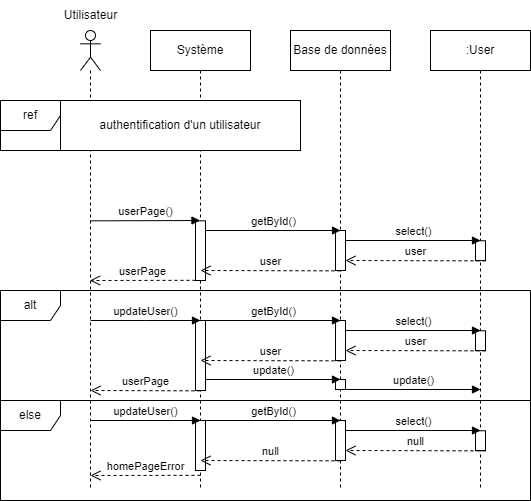

The diagram above was exported from draw.io. Its source (the exported page's mxGraphModel, read from the mxfile embedded in the PNG):
<mxGraphModel dx="1290" dy="541" grid="1" gridSize="10" guides="1" tooltips="1" connect="1" arrows="1" fold="1" page="1" pageScale="1" pageWidth="827" pageHeight="1169" math="0" shadow="0">
  <root>
    <mxCell id="0" />
    <mxCell id="1" parent="0" />
    <mxCell id="qc1gVstzJ6MYo9Xs1Xcy-1" value="" style="shape=umlLifeline;perimeter=lifelinePerimeter;whiteSpace=wrap;html=1;container=1;dropTarget=0;collapsible=0;recursiveResize=0;outlineConnect=0;portConstraint=eastwest;newEdgeStyle={&quot;edgeStyle&quot;:&quot;elbowEdgeStyle&quot;,&quot;elbow&quot;:&quot;vertical&quot;,&quot;curved&quot;:0,&quot;rounded&quot;:0};participant=umlActor;" vertex="1" parent="1">
      <mxGeometry x="130" y="80" width="20" height="460" as="geometry" />
    </mxCell>
    <mxCell id="qc1gVstzJ6MYo9Xs1Xcy-2" value="Utilisateur" style="text;html=1;align=center;verticalAlign=middle;resizable=0;points=[];autosize=1;strokeColor=none;fillColor=none;" vertex="1" parent="1">
      <mxGeometry x="100" y="50" width="80" height="30" as="geometry" />
    </mxCell>
    <mxCell id="qc1gVstzJ6MYo9Xs1Xcy-3" value="Système" style="shape=umlLifeline;perimeter=lifelinePerimeter;whiteSpace=wrap;html=1;container=1;dropTarget=0;collapsible=0;recursiveResize=0;outlineConnect=0;portConstraint=eastwest;newEdgeStyle={&quot;edgeStyle&quot;:&quot;elbowEdgeStyle&quot;,&quot;elbow&quot;:&quot;vertical&quot;,&quot;curved&quot;:0,&quot;rounded&quot;:0};" vertex="1" parent="1">
      <mxGeometry x="200" y="80" width="100" height="460" as="geometry" />
    </mxCell>
    <mxCell id="qc1gVstzJ6MYo9Xs1Xcy-4" value="" style="html=1;points=[];perimeter=orthogonalPerimeter;outlineConnect=0;targetShapes=umlLifeline;portConstraint=eastwest;newEdgeStyle={&quot;edgeStyle&quot;:&quot;elbowEdgeStyle&quot;,&quot;elbow&quot;:&quot;vertical&quot;,&quot;curved&quot;:0,&quot;rounded&quot;:0};" vertex="1" parent="qc1gVstzJ6MYo9Xs1Xcy-3">
      <mxGeometry x="45" y="190.34" width="10" height="59.66" as="geometry" />
    </mxCell>
    <mxCell id="qc1gVstzJ6MYo9Xs1Xcy-5" value="" style="html=1;points=[];perimeter=orthogonalPerimeter;outlineConnect=0;targetShapes=umlLifeline;portConstraint=eastwest;newEdgeStyle={&quot;edgeStyle&quot;:&quot;elbowEdgeStyle&quot;,&quot;elbow&quot;:&quot;vertical&quot;,&quot;curved&quot;:0,&quot;rounded&quot;:0};" vertex="1" parent="qc1gVstzJ6MYo9Xs1Xcy-3">
      <mxGeometry x="45" y="290" width="10" height="70" as="geometry" />
    </mxCell>
    <mxCell id="qc1gVstzJ6MYo9Xs1Xcy-6" value="updateUser()" style="html=1;verticalAlign=bottom;endArrow=block;edgeStyle=elbowEdgeStyle;elbow=vertical;curved=0;rounded=0;" edge="1" parent="qc1gVstzJ6MYo9Xs1Xcy-3">
      <mxGeometry width="80" relative="1" as="geometry">
        <mxPoint x="-60" y="290" as="sourcePoint" />
        <mxPoint x="50" y="290" as="targetPoint" />
      </mxGeometry>
    </mxCell>
    <mxCell id="qc1gVstzJ6MYo9Xs1Xcy-7" value="Base de données" style="shape=umlLifeline;perimeter=lifelinePerimeter;whiteSpace=wrap;html=1;container=1;dropTarget=0;collapsible=0;recursiveResize=0;outlineConnect=0;portConstraint=eastwest;newEdgeStyle={&quot;edgeStyle&quot;:&quot;elbowEdgeStyle&quot;,&quot;elbow&quot;:&quot;vertical&quot;,&quot;curved&quot;:0,&quot;rounded&quot;:0};" vertex="1" parent="1">
      <mxGeometry x="340" y="80" width="100" height="460" as="geometry" />
    </mxCell>
    <mxCell id="qc1gVstzJ6MYo9Xs1Xcy-8" value="" style="html=1;points=[];perimeter=orthogonalPerimeter;outlineConnect=0;targetShapes=umlLifeline;portConstraint=eastwest;newEdgeStyle={&quot;edgeStyle&quot;:&quot;elbowEdgeStyle&quot;,&quot;elbow&quot;:&quot;vertical&quot;,&quot;curved&quot;:0,&quot;rounded&quot;:0};" vertex="1" parent="qc1gVstzJ6MYo9Xs1Xcy-7">
      <mxGeometry x="45" y="200" width="10" height="40" as="geometry" />
    </mxCell>
    <mxCell id="qc1gVstzJ6MYo9Xs1Xcy-9" value=":User" style="shape=umlLifeline;perimeter=lifelinePerimeter;whiteSpace=wrap;html=1;container=1;dropTarget=0;collapsible=0;recursiveResize=0;outlineConnect=0;portConstraint=eastwest;newEdgeStyle={&quot;edgeStyle&quot;:&quot;elbowEdgeStyle&quot;,&quot;elbow&quot;:&quot;vertical&quot;,&quot;curved&quot;:0,&quot;rounded&quot;:0};" vertex="1" parent="1">
      <mxGeometry x="480" y="80" width="100" height="460" as="geometry" />
    </mxCell>
    <mxCell id="qc1gVstzJ6MYo9Xs1Xcy-10" value="" style="html=1;points=[];perimeter=orthogonalPerimeter;outlineConnect=0;targetShapes=umlLifeline;portConstraint=eastwest;newEdgeStyle={&quot;edgeStyle&quot;:&quot;elbowEdgeStyle&quot;,&quot;elbow&quot;:&quot;vertical&quot;,&quot;curved&quot;:0,&quot;rounded&quot;:0};" vertex="1" parent="qc1gVstzJ6MYo9Xs1Xcy-9">
      <mxGeometry x="45" y="210.25" width="10" height="19.83" as="geometry" />
    </mxCell>
    <mxCell id="qc1gVstzJ6MYo9Xs1Xcy-11" value="userPage()" style="html=1;verticalAlign=bottom;endArrow=block;edgeStyle=elbowEdgeStyle;elbow=vertical;curved=0;rounded=0;" edge="1" parent="1">
      <mxGeometry width="80" relative="1" as="geometry">
        <mxPoint x="140" y="270.34000000000003" as="sourcePoint" />
        <mxPoint x="249.50000000000023" y="270.1733333333334" as="targetPoint" />
      </mxGeometry>
    </mxCell>
    <mxCell id="qc1gVstzJ6MYo9Xs1Xcy-12" value="userPage" style="html=1;verticalAlign=bottom;endArrow=open;dashed=1;endSize=8;edgeStyle=elbowEdgeStyle;elbow=vertical;curved=0;rounded=0;" edge="1" parent="1">
      <mxGeometry x="0.0078" relative="1" as="geometry">
        <mxPoint x="245" y="329.84000000000003" as="sourcePoint" />
        <mxPoint x="139.5" y="329.5" as="targetPoint" />
        <mxPoint as="offset" />
      </mxGeometry>
    </mxCell>
    <mxCell id="qc1gVstzJ6MYo9Xs1Xcy-13" value="getById()" style="html=1;verticalAlign=bottom;endArrow=block;edgeStyle=elbowEdgeStyle;elbow=vertical;curved=0;rounded=0;" edge="1" parent="1" source="qc1gVstzJ6MYo9Xs1Xcy-4">
      <mxGeometry width="80" relative="1" as="geometry">
        <mxPoint x="265" y="279.5" as="sourcePoint" />
        <mxPoint x="390" y="280" as="targetPoint" />
        <Array as="points">
          <mxPoint x="390" y="280" />
        </Array>
      </mxGeometry>
    </mxCell>
    <mxCell id="qc1gVstzJ6MYo9Xs1Xcy-14" value="user" style="html=1;verticalAlign=bottom;endArrow=open;dashed=1;endSize=8;edgeStyle=elbowEdgeStyle;elbow=vertical;curved=0;rounded=0;" edge="1" parent="1">
      <mxGeometry x="-0.0024" relative="1" as="geometry">
        <mxPoint x="390" y="320.34000000000003" as="sourcePoint" />
        <mxPoint x="250" y="320" as="targetPoint" />
        <mxPoint as="offset" />
      </mxGeometry>
    </mxCell>
    <mxCell id="qc1gVstzJ6MYo9Xs1Xcy-15" value="select()" style="html=1;verticalAlign=bottom;endArrow=block;edgeStyle=elbowEdgeStyle;elbow=vertical;curved=0;rounded=0;" edge="1" parent="1" source="qc1gVstzJ6MYo9Xs1Xcy-8">
      <mxGeometry width="80" relative="1" as="geometry">
        <mxPoint x="400" y="290" as="sourcePoint" />
        <mxPoint x="530" y="290" as="targetPoint" />
      </mxGeometry>
    </mxCell>
    <mxCell id="qc1gVstzJ6MYo9Xs1Xcy-16" value="user" style="html=1;verticalAlign=bottom;endArrow=open;dashed=1;endSize=8;edgeStyle=elbowEdgeStyle;elbow=vertical;curved=0;rounded=0;" edge="1" parent="1" target="qc1gVstzJ6MYo9Xs1Xcy-8">
      <mxGeometry relative="1" as="geometry">
        <mxPoint x="535" y="310.34000000000003" as="sourcePoint" />
        <mxPoint x="400" y="310" as="targetPoint" />
      </mxGeometry>
    </mxCell>
    <mxCell id="qc1gVstzJ6MYo9Xs1Xcy-17" value="ref" style="shape=umlFrame;whiteSpace=wrap;html=1;pointerEvents=0;labelBackgroundColor=default;fontStyle=0;shadow=0;perimeterSpacing=0;" vertex="1" parent="1">
      <mxGeometry x="50" y="150" width="300" height="50" as="geometry" />
    </mxCell>
    <mxCell id="qc1gVstzJ6MYo9Xs1Xcy-18" value="authentification d'un utilisateur" style="text;html=1;strokeColor=default;fillColor=default;align=center;verticalAlign=middle;whiteSpace=wrap;rounded=0;" vertex="1" parent="1">
      <mxGeometry x="110" y="150" width="240" height="50" as="geometry" />
    </mxCell>
    <mxCell id="qc1gVstzJ6MYo9Xs1Xcy-19" value="alt" style="shape=umlFrame;whiteSpace=wrap;html=1;pointerEvents=0;" vertex="1" parent="1">
      <mxGeometry x="50" y="340" width="530" height="110" as="geometry" />
    </mxCell>
    <mxCell id="qc1gVstzJ6MYo9Xs1Xcy-20" value="else" style="shape=umlFrame;whiteSpace=wrap;html=1;pointerEvents=0;" vertex="1" parent="1">
      <mxGeometry x="50" y="450" width="530" height="100" as="geometry" />
    </mxCell>
    <mxCell id="qc1gVstzJ6MYo9Xs1Xcy-21" value="" style="html=1;points=[];perimeter=orthogonalPerimeter;outlineConnect=0;targetShapes=umlLifeline;portConstraint=eastwest;newEdgeStyle={&quot;edgeStyle&quot;:&quot;elbowEdgeStyle&quot;,&quot;elbow&quot;:&quot;vertical&quot;,&quot;curved&quot;:0,&quot;rounded&quot;:0};" vertex="1" parent="1">
      <mxGeometry x="385" y="370" width="10" height="40" as="geometry" />
    </mxCell>
    <mxCell id="qc1gVstzJ6MYo9Xs1Xcy-22" value="" style="html=1;points=[];perimeter=orthogonalPerimeter;outlineConnect=0;targetShapes=umlLifeline;portConstraint=eastwest;newEdgeStyle={&quot;edgeStyle&quot;:&quot;elbowEdgeStyle&quot;,&quot;elbow&quot;:&quot;vertical&quot;,&quot;curved&quot;:0,&quot;rounded&quot;:0};" vertex="1" parent="1">
      <mxGeometry x="525" y="380.25" width="10" height="19.83" as="geometry" />
    </mxCell>
    <mxCell id="qc1gVstzJ6MYo9Xs1Xcy-23" value="getById()" style="html=1;verticalAlign=bottom;endArrow=block;edgeStyle=elbowEdgeStyle;elbow=vertical;curved=0;rounded=0;" edge="1" parent="1">
      <mxGeometry width="80" relative="1" as="geometry">
        <mxPoint x="255" y="370" as="sourcePoint" />
        <mxPoint x="390" y="370" as="targetPoint" />
        <Array as="points">
          <mxPoint x="390" y="370" />
        </Array>
      </mxGeometry>
    </mxCell>
    <mxCell id="qc1gVstzJ6MYo9Xs1Xcy-24" value="user" style="html=1;verticalAlign=bottom;endArrow=open;dashed=1;endSize=8;edgeStyle=elbowEdgeStyle;elbow=vertical;curved=0;rounded=0;" edge="1" parent="1">
      <mxGeometry x="-0.0024" relative="1" as="geometry">
        <mxPoint x="390" y="410.34000000000003" as="sourcePoint" />
        <mxPoint x="250" y="410" as="targetPoint" />
        <mxPoint as="offset" />
      </mxGeometry>
    </mxCell>
    <mxCell id="qc1gVstzJ6MYo9Xs1Xcy-25" value="select()" style="html=1;verticalAlign=bottom;endArrow=block;edgeStyle=elbowEdgeStyle;elbow=vertical;curved=0;rounded=0;" edge="1" parent="1" source="qc1gVstzJ6MYo9Xs1Xcy-21">
      <mxGeometry width="80" relative="1" as="geometry">
        <mxPoint x="400" y="380" as="sourcePoint" />
        <mxPoint x="530" y="380" as="targetPoint" />
      </mxGeometry>
    </mxCell>
    <mxCell id="qc1gVstzJ6MYo9Xs1Xcy-26" value="user" style="html=1;verticalAlign=bottom;endArrow=open;dashed=1;endSize=8;edgeStyle=elbowEdgeStyle;elbow=vertical;curved=0;rounded=0;" edge="1" parent="1" target="qc1gVstzJ6MYo9Xs1Xcy-21">
      <mxGeometry relative="1" as="geometry">
        <mxPoint x="535" y="400.34000000000003" as="sourcePoint" />
        <mxPoint x="400" y="400" as="targetPoint" />
      </mxGeometry>
    </mxCell>
    <mxCell id="qc1gVstzJ6MYo9Xs1Xcy-27" value="" style="html=1;points=[];perimeter=orthogonalPerimeter;outlineConnect=0;targetShapes=umlLifeline;portConstraint=eastwest;newEdgeStyle={&quot;edgeStyle&quot;:&quot;elbowEdgeStyle&quot;,&quot;elbow&quot;:&quot;vertical&quot;,&quot;curved&quot;:0,&quot;rounded&quot;:0};" vertex="1" parent="1">
      <mxGeometry x="385" y="429" width="10" height="10" as="geometry" />
    </mxCell>
    <mxCell id="qc1gVstzJ6MYo9Xs1Xcy-28" value="update()" style="html=1;verticalAlign=bottom;endArrow=block;edgeStyle=elbowEdgeStyle;elbow=vertical;curved=0;rounded=0;" edge="1" parent="1">
      <mxGeometry width="80" relative="1" as="geometry">
        <mxPoint x="255" y="429" as="sourcePoint" />
        <mxPoint x="390" y="429" as="targetPoint" />
      </mxGeometry>
    </mxCell>
    <mxCell id="qc1gVstzJ6MYo9Xs1Xcy-29" value="update()" style="html=1;verticalAlign=bottom;endArrow=block;edgeStyle=elbowEdgeStyle;elbow=vertical;curved=0;rounded=0;" edge="1" parent="1" source="qc1gVstzJ6MYo9Xs1Xcy-27">
      <mxGeometry width="80" relative="1" as="geometry">
        <mxPoint x="400" y="439" as="sourcePoint" />
        <mxPoint x="530" y="439" as="targetPoint" />
      </mxGeometry>
    </mxCell>
    <mxCell id="qc1gVstzJ6MYo9Xs1Xcy-30" value="userPage" style="html=1;verticalAlign=bottom;endArrow=open;dashed=1;endSize=8;edgeStyle=elbowEdgeStyle;elbow=vertical;curved=0;rounded=0;" edge="1" parent="1">
      <mxGeometry x="-0.0024" relative="1" as="geometry">
        <mxPoint x="250" y="440.34000000000003" as="sourcePoint" />
        <mxPoint x="140" y="440" as="targetPoint" />
        <mxPoint as="offset" />
      </mxGeometry>
    </mxCell>
    <mxCell id="qc1gVstzJ6MYo9Xs1Xcy-31" value="" style="html=1;points=[];perimeter=orthogonalPerimeter;outlineConnect=0;targetShapes=umlLifeline;portConstraint=eastwest;newEdgeStyle={&quot;edgeStyle&quot;:&quot;elbowEdgeStyle&quot;,&quot;elbow&quot;:&quot;vertical&quot;,&quot;curved&quot;:0,&quot;rounded&quot;:0};" vertex="1" parent="1">
      <mxGeometry x="245" y="470" width="10" height="50" as="geometry" />
    </mxCell>
    <mxCell id="qc1gVstzJ6MYo9Xs1Xcy-32" value="updateUser()" style="html=1;verticalAlign=bottom;endArrow=block;edgeStyle=elbowEdgeStyle;elbow=vertical;curved=0;rounded=0;" edge="1" parent="1">
      <mxGeometry width="80" relative="1" as="geometry">
        <mxPoint x="140" y="470" as="sourcePoint" />
        <mxPoint x="250" y="470" as="targetPoint" />
      </mxGeometry>
    </mxCell>
    <mxCell id="qc1gVstzJ6MYo9Xs1Xcy-33" value="" style="html=1;points=[];perimeter=orthogonalPerimeter;outlineConnect=0;targetShapes=umlLifeline;portConstraint=eastwest;newEdgeStyle={&quot;edgeStyle&quot;:&quot;elbowEdgeStyle&quot;,&quot;elbow&quot;:&quot;vertical&quot;,&quot;curved&quot;:0,&quot;rounded&quot;:0};" vertex="1" parent="1">
      <mxGeometry x="385" y="470" width="10" height="40" as="geometry" />
    </mxCell>
    <mxCell id="qc1gVstzJ6MYo9Xs1Xcy-34" value="" style="html=1;points=[];perimeter=orthogonalPerimeter;outlineConnect=0;targetShapes=umlLifeline;portConstraint=eastwest;newEdgeStyle={&quot;edgeStyle&quot;:&quot;elbowEdgeStyle&quot;,&quot;elbow&quot;:&quot;vertical&quot;,&quot;curved&quot;:0,&quot;rounded&quot;:0};" vertex="1" parent="1">
      <mxGeometry x="525" y="480.25" width="10" height="19.83" as="geometry" />
    </mxCell>
    <mxCell id="qc1gVstzJ6MYo9Xs1Xcy-35" value="getById()" style="html=1;verticalAlign=bottom;endArrow=block;edgeStyle=elbowEdgeStyle;elbow=vertical;curved=0;rounded=0;" edge="1" parent="1">
      <mxGeometry width="80" relative="1" as="geometry">
        <mxPoint x="255" y="470" as="sourcePoint" />
        <mxPoint x="390" y="470" as="targetPoint" />
        <Array as="points">
          <mxPoint x="390" y="470" />
        </Array>
      </mxGeometry>
    </mxCell>
    <mxCell id="qc1gVstzJ6MYo9Xs1Xcy-36" value="null" style="html=1;verticalAlign=bottom;endArrow=open;dashed=1;endSize=8;edgeStyle=elbowEdgeStyle;elbow=vertical;curved=0;rounded=0;" edge="1" parent="1">
      <mxGeometry x="-0.0024" relative="1" as="geometry">
        <mxPoint x="390" y="510.34000000000003" as="sourcePoint" />
        <mxPoint x="250" y="510" as="targetPoint" />
        <mxPoint as="offset" />
      </mxGeometry>
    </mxCell>
    <mxCell id="qc1gVstzJ6MYo9Xs1Xcy-37" value="select()" style="html=1;verticalAlign=bottom;endArrow=block;edgeStyle=elbowEdgeStyle;elbow=vertical;curved=0;rounded=0;" edge="1" parent="1" source="qc1gVstzJ6MYo9Xs1Xcy-33">
      <mxGeometry width="80" relative="1" as="geometry">
        <mxPoint x="400" y="480" as="sourcePoint" />
        <mxPoint x="530" y="480" as="targetPoint" />
      </mxGeometry>
    </mxCell>
    <mxCell id="qc1gVstzJ6MYo9Xs1Xcy-38" value="null" style="html=1;verticalAlign=bottom;endArrow=open;dashed=1;endSize=8;edgeStyle=elbowEdgeStyle;elbow=vertical;curved=0;rounded=0;" edge="1" parent="1" target="qc1gVstzJ6MYo9Xs1Xcy-33">
      <mxGeometry relative="1" as="geometry">
        <mxPoint x="535" y="500.34000000000003" as="sourcePoint" />
        <mxPoint x="400" y="500" as="targetPoint" />
      </mxGeometry>
    </mxCell>
    <mxCell id="qc1gVstzJ6MYo9Xs1Xcy-39" value="homePageError" style="html=1;verticalAlign=bottom;endArrow=open;dashed=1;endSize=8;edgeStyle=elbowEdgeStyle;elbow=vertical;curved=0;rounded=0;" edge="1" parent="1">
      <mxGeometry x="-0.0024" relative="1" as="geometry">
        <mxPoint x="250" y="524.84" as="sourcePoint" />
        <mxPoint x="140" y="524.5" as="targetPoint" />
        <mxPoint as="offset" />
      </mxGeometry>
    </mxCell>
  </root>
</mxGraphModel>